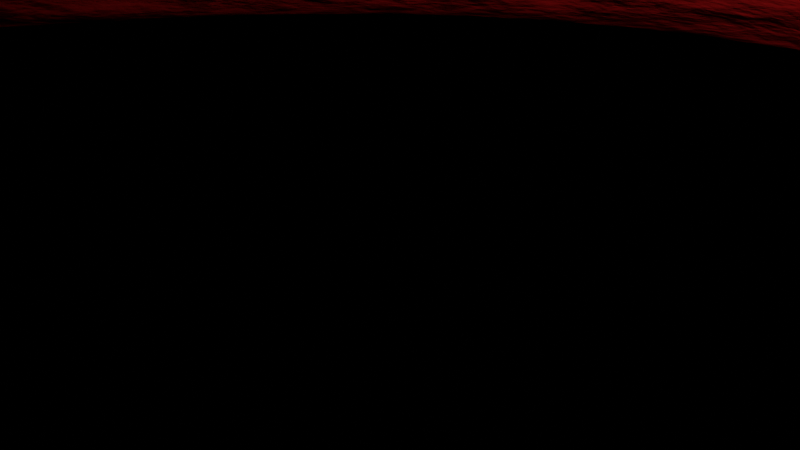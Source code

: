 # Source: RestrictedVesselRed.blend  (saved by Blender 2.82.7; exported with 4.5.12 LTS)
import bpy
from mathutils import Matrix  # noqa: F401  (used for matrix-valued properties, if any)

bpy.ops.wm.read_factory_settings(use_empty=True)
scene = bpy.context.scene
scene.name = 'Scene'

# ---- collections
col_collection = bpy.data.collections.new('Collection'); scene.collection.children.link(col_collection)

# ---- materials (node trees are filled in below, after node groups)
mat_vess = bpy.data.materials.new('vess')
mat_vess.use_transparent_shadow = False

# ---- material node trees
mat_vess.use_nodes = True; mat_vess.node_tree.nodes.clear()
_N = mat_vess.node_tree.nodes; _L = mat_vess.node_tree.links
n0 = _N.new('ShaderNodeBsdfPrincipled'); n0.name = 'Principled BSDF'; n0.location = (10, 300)
n0.distribution = 'GGX'
n0.subsurface_method = 'BURLEY'
n0.inputs[0].default_value = (0.8, 0.001499, 0.001858, 1.0)
n0.inputs[2].default_value = 0.8
n0.inputs[3].default_value = 1.45
n0.inputs[27].default_value = (0.0, 0.0, 0.0, 1.0)
n0.inputs[28].default_value = 1.0
n1 = _N.new('ShaderNodeOutputMaterial'); n1.name = 'Material Output'; n1.location = (300, 300)
n2 = _N.new('ShaderNodeTexNoise'); n2.name = 'Noise Texture'; n2.location = (-307, 139)
n2.inputs[2].default_value = 20.8
n2.inputs[3].default_value = 24.0
_L.new(n0.outputs[0], n1.inputs[0])
_L.new(n2.outputs[1], n1.inputs[2])
n1.is_active_output = True

# ---- world
world_world = bpy.data.worlds.new('World'); scene.world = world_world
world_world.use_nodes = True; world_world.node_tree.nodes.clear()
_N = world_world.node_tree.nodes; _L = world_world.node_tree.links
n0 = _N.new('ShaderNodeOutputWorld'); n0.name = 'World Output'; n0.location = (300, 300)
n1 = _N.new('ShaderNodeSubsurfaceScattering'); n1.name = 'Subsurface Scattering'; n1.location = (10, 300)
n1.falloff = 'BURLEY'
n1.inputs[0].default_value = (0.05084, 0.0, 0.002079, 1.0)
n1.inputs[1].default_value = 1.0
_L.new(n1.outputs[0], n0.inputs[0])
n0.is_active_output = True
world_world.color = (0.05088, 0.05088, 0.05088)
world_world.use_sun_shadow = False
world_world.sun_shadow_jitter_overblur = 0.0

# ---- cameras
cam_camera = bpy.data.cameras.new('Camera')
cam_camera.clip_end = 100.0
cam_camera.ortho_scale = 7.314

# ---- lights
light_light = bpy.data.lights.new('Light', 'POINT')
light_light.transmission_factor = 0.0
light_light.energy = 1000.0
light_light.shadow_soft_size = 0.1
light_light.shadow_maximum_resolution = 0.006
light_light.use_absolute_resolution = True

# ---- curves / text
cu_vessel = bpy.data.curves.new('Vessel', 'CURVE')
cu_vessel.dimensions = '3D'
_sp = cu_vessel.splines.new('NURBS'); _sp.points.add(4)
_sp.points.foreach_set('co', [3.948, 0.0, 0.0, 1.0, 1.974, 0.0, 0.0, 1.0, -0.395, -4.875, 0.0, 1.0, -1.974, 0.0, 0.0, 1.0, -3.948, 0.0, 0.0, 1.0])
_sp.points.foreach_set('radius', [1.488, 0.2349, 0.009373, 1.0, 1.425])
_sp.points.foreach_set('tilt', [0.0, 0.0, 5.968, 0.0, 0.0])
_sp.order_u = 5
_sp.order_v = 0
_sp.resolution_u = 10
_sp.use_endpoint_u = True
cu_vessel.materials.append(mat_vess)
cu_vessel.use_path = True
cu_vessel.use_path_clamp = True
cu_vessel.bevel_resolution = 11
cu_vessel.bevel_depth = 0.49
cu_vessel.resolution_u = 10
cu_vessel.fill_mode = 'FULL'

# ---- objects
ob_light = bpy.data.objects.new('Light', light_light)
ob_camera = bpy.data.objects.new('Camera', cam_camera)
ob_nurbspath = bpy.data.objects.new('NurbsPath', cu_vessel)

# ---- transforms, parenting, visibility, modifiers, constraints
ob_light.location = (4.076, 1.005, 5.904)
ob_light.rotation_euler = (0.6503, 0.05522, 1.866)
ob_light.lock_rotations_4d = False
ob_light.empty_display_type = 'ARROWS'
ob_light.color = (0.0, 0.0, 0.0, 0.0)
ob_light.lineart.crease_threshold = 0.0
ob_camera.location = (7.359, -6.926, 4.958)
ob_camera.rotation_euler = (1.109, 0.0, 0.8149)
ob_camera.lock_rotations_4d = False
ob_camera.empty_display_type = 'ARROWS'
ob_camera.color = (0.0, 0.0, 0.0, 0.0)
ob_camera.display_type = 'WIRE'
ob_camera.lineart.crease_threshold = 0.0
ob_nurbspath.location = (0.0, 0.0, 0.0)
ob_nurbspath.scale = (-7.674, -7.674, -7.674)
ob_nurbspath.lineart.crease_threshold = 0.0

# ---- collection membership
col_collection.objects.link(ob_light)
col_collection.objects.link(ob_camera)
col_collection.objects.link(ob_nurbspath)

# ---- scene / render settings (as saved in the file)
scene.camera = ob_camera
scene.frame_start = 1; scene.frame_end = 250; scene.frame_set(20)
scene.render.engine = 'BLENDER_EEVEE_NEXT'
scene.cycles.use_denoising = False
scene.cycles.samples = 128
scene.cycles.sampling_pattern = 'TABULATED_SOBOL'
scene.cycles.use_adaptive_sampling = False
scene.cycles.use_light_tree = False
scene.view_settings.view_transform = 'Filmic'
bpy.context.view_layer.update()
